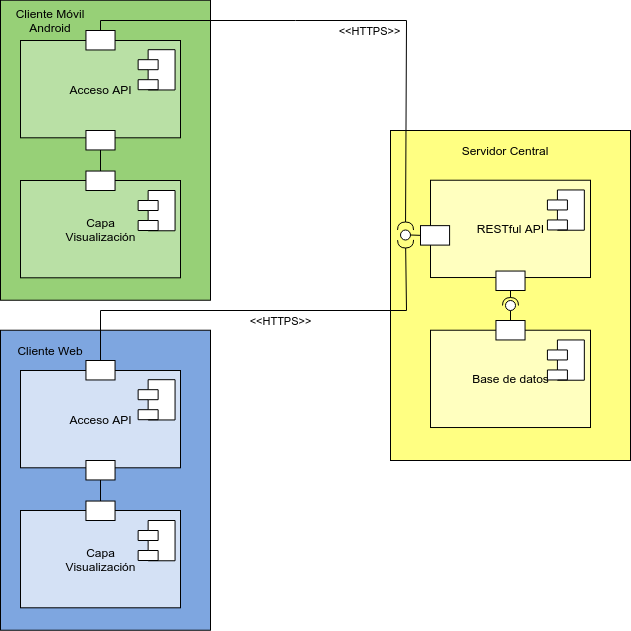

The diagram above was exported from draw.io. Its source (the exported page's mxGraphModel, read from the mxfile embedded in the PNG):
<mxGraphModel dx="4238" dy="643" grid="1" gridSize="10" guides="1" tooltips="1" connect="1" arrows="1" fold="1" page="1" pageScale="1" pageWidth="1100" pageHeight="850" background="#ffffff" math="0" shadow="0">
  <root>
    <mxCell id="0" />
    <mxCell id="1" parent="0" />
    <mxCell id="8-YBRWAGlGVByRnaKLoM-30" value="" style="group" parent="1" vertex="1" connectable="0">
      <mxGeometry x="-2140" y="220" width="200" height="249.72972972972974" as="geometry" />
    </mxCell>
    <mxCell id="8-YBRWAGlGVByRnaKLoM-31" value="" style="group" parent="8-YBRWAGlGVByRnaKLoM-30" vertex="1" connectable="0">
      <mxGeometry y="9.72972972972973" width="200" height="240" as="geometry" />
    </mxCell>
    <mxCell id="8-YBRWAGlGVByRnaKLoM-63" value="" style="rounded=0;whiteSpace=wrap;html=1;fillColor=#97D077;" parent="8-YBRWAGlGVByRnaKLoM-31" vertex="1">
      <mxGeometry x="-20" y="-60" width="210" height="300" as="geometry" />
    </mxCell>
    <mxCell id="8-YBRWAGlGVByRnaKLoM-32" value="Acceso API" style="html=1;fillColor=#B9E0A5;" parent="8-YBRWAGlGVByRnaKLoM-31" vertex="1">
      <mxGeometry y="-19.73" width="160" height="97.29729729729728" as="geometry" />
    </mxCell>
    <mxCell id="8-YBRWAGlGVByRnaKLoM-36" value="" style="whiteSpace=wrap;html=1;" parent="8-YBRWAGlGVByRnaKLoM-31" vertex="1">
      <mxGeometry x="65.45454545454545" y="-29.72972972972974" width="29.090909090909086" height="19.45945945945946" as="geometry" />
    </mxCell>
    <mxCell id="8-YBRWAGlGVByRnaKLoM-34" value="" style="shape=module;align=left;spacingLeft=20;align=center;verticalAlign=top;" parent="8-YBRWAGlGVByRnaKLoM-31" vertex="1">
      <mxGeometry x="117.63" y="-10.54" width="36.92" height="40.27" as="geometry" />
    </mxCell>
    <mxCell id="8-YBRWAGlGVByRnaKLoM-66" value="Cliente Móvil&lt;br&gt;Android" style="text;html=1;strokeColor=none;fillColor=none;align=center;verticalAlign=middle;whiteSpace=wrap;rounded=0;" parent="8-YBRWAGlGVByRnaKLoM-31" vertex="1">
      <mxGeometry x="-20" y="-49.72972972972974" width="100" height="20" as="geometry" />
    </mxCell>
    <mxCell id="8-YBRWAGlGVByRnaKLoM-67" value="Capa&lt;br&gt;Visualización" style="html=1;fillColor=#B9E0A5;" parent="8-YBRWAGlGVByRnaKLoM-31" vertex="1">
      <mxGeometry y="120.26999999999998" width="160" height="97.29729729729728" as="geometry" />
    </mxCell>
    <mxCell id="8-YBRWAGlGVByRnaKLoM-68" value="" style="shape=module;align=left;spacingLeft=20;align=center;verticalAlign=top;" parent="8-YBRWAGlGVByRnaKLoM-31" vertex="1">
      <mxGeometry x="117.63000000000015" y="130.27000000000004" width="36.92" height="40.27" as="geometry" />
    </mxCell>
    <mxCell id="8-YBRWAGlGVByRnaKLoM-71" style="edgeStyle=orthogonalEdgeStyle;rounded=0;orthogonalLoop=1;jettySize=auto;html=1;exitX=0.5;exitY=1;exitDx=0;exitDy=0;endArrow=none;endFill=0;strokeColor=#000000;" parent="8-YBRWAGlGVByRnaKLoM-31" source="8-YBRWAGlGVByRnaKLoM-69" target="8-YBRWAGlGVByRnaKLoM-70" edge="1">
      <mxGeometry relative="1" as="geometry" />
    </mxCell>
    <mxCell id="8-YBRWAGlGVByRnaKLoM-69" value="" style="whiteSpace=wrap;html=1;" parent="8-YBRWAGlGVByRnaKLoM-31" vertex="1">
      <mxGeometry x="65.4545454545455" y="70.27027027027026" width="29.090909090909086" height="19.45945945945946" as="geometry" />
    </mxCell>
    <mxCell id="8-YBRWAGlGVByRnaKLoM-70" value="" style="whiteSpace=wrap;html=1;" parent="8-YBRWAGlGVByRnaKLoM-31" vertex="1">
      <mxGeometry x="65.4545454545455" y="110.81027027027028" width="29.090909090909086" height="19.45945945945946" as="geometry" />
    </mxCell>
    <mxCell id="8-YBRWAGlGVByRnaKLoM-65" value="" style="group" parent="1" vertex="1" connectable="0">
      <mxGeometry x="-1770" y="300" width="240" height="330" as="geometry" />
    </mxCell>
    <mxCell id="8-YBRWAGlGVByRnaKLoM-23" value="" style="rounded=0;whiteSpace=wrap;html=1;fillColor=#ffff82;" parent="8-YBRWAGlGVByRnaKLoM-65" vertex="1">
      <mxGeometry width="240" height="330" as="geometry" />
    </mxCell>
    <mxCell id="8-YBRWAGlGVByRnaKLoM-13" value="" style="group" parent="8-YBRWAGlGVByRnaKLoM-65" vertex="1" connectable="0">
      <mxGeometry x="40" y="190" width="160" height="120" as="geometry" />
    </mxCell>
    <mxCell id="8-YBRWAGlGVByRnaKLoM-5" value="" style="group" parent="8-YBRWAGlGVByRnaKLoM-13" vertex="1" connectable="0">
      <mxGeometry y="9.72972972972973" width="160" height="110.27027027027026" as="geometry" />
    </mxCell>
    <mxCell id="8-YBRWAGlGVByRnaKLoM-3" value="Base de datos" style="html=1;fillColor=#ffffbf;" parent="8-YBRWAGlGVByRnaKLoM-5" vertex="1">
      <mxGeometry width="160" height="97.29729729729728" as="geometry" />
    </mxCell>
    <mxCell id="8-YBRWAGlGVByRnaKLoM-4" value="" style="group" parent="8-YBRWAGlGVByRnaKLoM-5" vertex="1" connectable="0">
      <mxGeometry width="160" height="97.29729729729728" as="geometry" />
    </mxCell>
    <mxCell id="8-YBRWAGlGVByRnaKLoM-2" value="" style="shape=module;align=left;spacingLeft=20;align=center;verticalAlign=top;" parent="8-YBRWAGlGVByRnaKLoM-4" vertex="1">
      <mxGeometry x="116.92" y="9.73" width="36.92" height="40.27" as="geometry" />
    </mxCell>
    <mxCell id="8-YBRWAGlGVByRnaKLoM-6" value="" style="whiteSpace=wrap;html=1;" parent="8-YBRWAGlGVByRnaKLoM-13" vertex="1">
      <mxGeometry x="65.45454545454545" width="29.090909090909086" height="19.45945945945946" as="geometry" />
    </mxCell>
    <mxCell id="8-YBRWAGlGVByRnaKLoM-14" value="" style="group" parent="8-YBRWAGlGVByRnaKLoM-65" vertex="1" connectable="0">
      <mxGeometry x="40" y="40" width="160" height="120" as="geometry" />
    </mxCell>
    <mxCell id="8-YBRWAGlGVByRnaKLoM-15" value="" style="group" parent="8-YBRWAGlGVByRnaKLoM-14" vertex="1" connectable="0">
      <mxGeometry y="9.72972972972973" width="160" height="110.27027027027026" as="geometry" />
    </mxCell>
    <mxCell id="8-YBRWAGlGVByRnaKLoM-16" value="RESTful API" style="html=1;fillColor=#ffffbf;" parent="8-YBRWAGlGVByRnaKLoM-15" vertex="1">
      <mxGeometry width="160" height="97.29729729729728" as="geometry" />
    </mxCell>
    <mxCell id="8-YBRWAGlGVByRnaKLoM-17" value="" style="group" parent="8-YBRWAGlGVByRnaKLoM-15" vertex="1" connectable="0">
      <mxGeometry width="160" height="97.29729729729728" as="geometry" />
    </mxCell>
    <mxCell id="8-YBRWAGlGVByRnaKLoM-18" value="" style="shape=module;align=left;spacingLeft=20;align=center;verticalAlign=top;" parent="8-YBRWAGlGVByRnaKLoM-17" vertex="1">
      <mxGeometry x="116.92" y="9.73" width="36.92" height="40.27" as="geometry" />
    </mxCell>
    <mxCell id="8-YBRWAGlGVByRnaKLoM-20" value="" style="whiteSpace=wrap;html=1;" parent="8-YBRWAGlGVByRnaKLoM-15" vertex="1">
      <mxGeometry x="65.4545454545455" y="90.81027027027028" width="29.090909090909086" height="19.45945945945946" as="geometry" />
    </mxCell>
    <mxCell id="8-YBRWAGlGVByRnaKLoM-19" value="" style="whiteSpace=wrap;html=1;" parent="8-YBRWAGlGVByRnaKLoM-15" vertex="1">
      <mxGeometry x="-9.99545454545455" y="45.410270270270246" width="29.090909090909086" height="19.45945945945946" as="geometry" />
    </mxCell>
    <mxCell id="8-YBRWAGlGVByRnaKLoM-45" value="" style="rounded=0;orthogonalLoop=1;jettySize=auto;html=1;endArrow=none;endFill=0;strokeColor=#000000;exitX=0.5;exitY=0;exitDx=0;exitDy=0;" parent="8-YBRWAGlGVByRnaKLoM-65" source="8-YBRWAGlGVByRnaKLoM-6" target="8-YBRWAGlGVByRnaKLoM-47" edge="1">
      <mxGeometry relative="1" as="geometry">
        <mxPoint x="100" y="175" as="sourcePoint" />
      </mxGeometry>
    </mxCell>
    <mxCell id="8-YBRWAGlGVByRnaKLoM-46" value="" style="rounded=0;orthogonalLoop=1;jettySize=auto;html=1;endArrow=halfCircle;endFill=0;entryX=0.5;entryY=0.5;entryDx=0;entryDy=0;endSize=6;strokeWidth=1;exitX=0.5;exitY=1;exitDx=0;exitDy=0;" parent="8-YBRWAGlGVByRnaKLoM-65" source="8-YBRWAGlGVByRnaKLoM-20" target="8-YBRWAGlGVByRnaKLoM-47" edge="1">
      <mxGeometry relative="1" as="geometry">
        <mxPoint x="140" y="175" as="sourcePoint" />
      </mxGeometry>
    </mxCell>
    <mxCell id="8-YBRWAGlGVByRnaKLoM-47" value="" style="ellipse;whiteSpace=wrap;html=1;fontFamily=Helvetica;fontSize=12;fontColor=#000000;align=center;strokeColor=#000000;fillColor=#ffffff;points=[];aspect=fixed;resizable=0;direction=east;" parent="8-YBRWAGlGVByRnaKLoM-65" vertex="1">
      <mxGeometry x="115" y="170" width="10" height="10" as="geometry" />
    </mxCell>
    <mxCell id="8-YBRWAGlGVByRnaKLoM-51" value="" style="rounded=0;orthogonalLoop=1;jettySize=auto;html=1;endArrow=none;endFill=0;strokeColor=#000000;exitX=0;exitY=0.5;exitDx=0;exitDy=0;" parent="8-YBRWAGlGVByRnaKLoM-65" source="8-YBRWAGlGVByRnaKLoM-19" target="8-YBRWAGlGVByRnaKLoM-53" edge="1">
      <mxGeometry relative="1" as="geometry">
        <mxPoint x="30" y="125" as="sourcePoint" />
      </mxGeometry>
    </mxCell>
    <mxCell id="8-YBRWAGlGVByRnaKLoM-53" value="" style="ellipse;whiteSpace=wrap;html=1;fontFamily=Helvetica;fontSize=12;fontColor=#000000;align=center;strokeColor=#000000;fillColor=#ffffff;points=[];aspect=fixed;resizable=0;" parent="8-YBRWAGlGVByRnaKLoM-65" vertex="1">
      <mxGeometry x="10" y="99.5" width="10" height="10" as="geometry" />
    </mxCell>
    <mxCell id="8-YBRWAGlGVByRnaKLoM-89" value="Servidor Central" style="text;html=1;strokeColor=none;fillColor=none;align=center;verticalAlign=middle;whiteSpace=wrap;rounded=0;" parent="8-YBRWAGlGVByRnaKLoM-65" vertex="1">
      <mxGeometry x="60" y="10" width="110" height="20" as="geometry" />
    </mxCell>
    <mxCell id="8-YBRWAGlGVByRnaKLoM-59" value="" style="rounded=0;orthogonalLoop=1;jettySize=auto;html=1;endArrow=halfCircle;endFill=0;endSize=6;strokeWidth=1;exitX=0.5;exitY=0;exitDx=0;exitDy=0;" parent="1" source="8-YBRWAGlGVByRnaKLoM-36" target="8-YBRWAGlGVByRnaKLoM-53" edge="1">
      <mxGeometry relative="1" as="geometry">
        <mxPoint x="-1865" y="290" as="sourcePoint" />
        <mxPoint x="-1730" y="280" as="targetPoint" />
        <Array as="points">
          <mxPoint x="-2060" y="190" />
          <mxPoint x="-1865" y="190" />
          <mxPoint x="-1754" y="190" />
        </Array>
      </mxGeometry>
    </mxCell>
    <mxCell id="8-YBRWAGlGVByRnaKLoM-61" value="&amp;lt;&amp;lt;HTTPS&amp;gt;&amp;gt;" style="edgeLabel;html=1;align=center;verticalAlign=middle;resizable=0;points=[];" parent="8-YBRWAGlGVByRnaKLoM-59" vertex="1" connectable="0">
      <mxGeometry x="-0.0947" y="2" relative="1" as="geometry">
        <mxPoint x="40.34" y="12" as="offset" />
      </mxGeometry>
    </mxCell>
    <mxCell id="8-YBRWAGlGVByRnaKLoM-72" value="" style="group" parent="1" vertex="1" connectable="0">
      <mxGeometry x="-2140" y="550" width="200" height="249.72972972972974" as="geometry" />
    </mxCell>
    <mxCell id="8-YBRWAGlGVByRnaKLoM-73" value="" style="group" parent="8-YBRWAGlGVByRnaKLoM-72" vertex="1" connectable="0">
      <mxGeometry y="9.72972972972973" width="200" height="240" as="geometry" />
    </mxCell>
    <mxCell id="8-YBRWAGlGVByRnaKLoM-74" value="" style="rounded=0;whiteSpace=wrap;html=1;fillColor=#7EA6E0;" parent="8-YBRWAGlGVByRnaKLoM-73" vertex="1">
      <mxGeometry x="-20" y="-60" width="210" height="300" as="geometry" />
    </mxCell>
    <mxCell id="8-YBRWAGlGVByRnaKLoM-75" value="Acceso API" style="html=1;fillColor=#D4E1F5;" parent="8-YBRWAGlGVByRnaKLoM-73" vertex="1">
      <mxGeometry y="-19.73" width="160" height="97.29729729729728" as="geometry" />
    </mxCell>
    <mxCell id="8-YBRWAGlGVByRnaKLoM-76" value="" style="whiteSpace=wrap;html=1;" parent="8-YBRWAGlGVByRnaKLoM-73" vertex="1">
      <mxGeometry x="65.45454545454545" y="-29.72972972972974" width="29.090909090909086" height="19.45945945945946" as="geometry" />
    </mxCell>
    <mxCell id="8-YBRWAGlGVByRnaKLoM-77" value="" style="shape=module;align=left;spacingLeft=20;align=center;verticalAlign=top;" parent="8-YBRWAGlGVByRnaKLoM-73" vertex="1">
      <mxGeometry x="117.63" y="-10.54" width="36.92" height="40.27" as="geometry" />
    </mxCell>
    <mxCell id="8-YBRWAGlGVByRnaKLoM-78" value="Cliente Web" style="text;html=1;strokeColor=none;fillColor=none;align=center;verticalAlign=middle;whiteSpace=wrap;rounded=0;" parent="8-YBRWAGlGVByRnaKLoM-73" vertex="1">
      <mxGeometry x="-20" y="-49.72972972972974" width="100" height="20" as="geometry" />
    </mxCell>
    <mxCell id="8-YBRWAGlGVByRnaKLoM-79" value="Capa&lt;br&gt;Visualización" style="html=1;fillColor=#D4E1F5;" parent="8-YBRWAGlGVByRnaKLoM-73" vertex="1">
      <mxGeometry y="120.26999999999998" width="160" height="97.29729729729728" as="geometry" />
    </mxCell>
    <mxCell id="8-YBRWAGlGVByRnaKLoM-80" value="" style="shape=module;align=left;spacingLeft=20;align=center;verticalAlign=top;" parent="8-YBRWAGlGVByRnaKLoM-73" vertex="1">
      <mxGeometry x="117.63000000000015" y="130.27000000000004" width="36.92" height="40.27" as="geometry" />
    </mxCell>
    <mxCell id="8-YBRWAGlGVByRnaKLoM-81" style="edgeStyle=orthogonalEdgeStyle;rounded=0;orthogonalLoop=1;jettySize=auto;html=1;exitX=0.5;exitY=1;exitDx=0;exitDy=0;endArrow=none;endFill=0;strokeColor=#000000;" parent="8-YBRWAGlGVByRnaKLoM-73" source="8-YBRWAGlGVByRnaKLoM-82" target="8-YBRWAGlGVByRnaKLoM-83" edge="1">
      <mxGeometry relative="1" as="geometry" />
    </mxCell>
    <mxCell id="8-YBRWAGlGVByRnaKLoM-82" value="" style="whiteSpace=wrap;html=1;" parent="8-YBRWAGlGVByRnaKLoM-73" vertex="1">
      <mxGeometry x="65.4545454545455" y="70.27027027027026" width="29.090909090909086" height="19.45945945945946" as="geometry" />
    </mxCell>
    <mxCell id="8-YBRWAGlGVByRnaKLoM-83" value="" style="whiteSpace=wrap;html=1;" parent="8-YBRWAGlGVByRnaKLoM-73" vertex="1">
      <mxGeometry x="65.4545454545455" y="110.81027027027028" width="29.090909090909086" height="19.45945945945946" as="geometry" />
    </mxCell>
    <mxCell id="8-YBRWAGlGVByRnaKLoM-86" value="" style="rounded=0;orthogonalLoop=1;jettySize=auto;html=1;endArrow=halfCircle;endFill=0;endSize=6;strokeWidth=1;exitX=0.5;exitY=0;exitDx=0;exitDy=0;" parent="1" source="8-YBRWAGlGVByRnaKLoM-76" target="8-YBRWAGlGVByRnaKLoM-53" edge="1">
      <mxGeometry relative="1" as="geometry">
        <mxPoint x="-1900" y="495" as="sourcePoint" />
        <mxPoint x="-1920" y="495" as="targetPoint" />
        <Array as="points">
          <mxPoint x="-2060" y="480" />
          <mxPoint x="-1754" y="480" />
        </Array>
      </mxGeometry>
    </mxCell>
    <mxCell id="8-YBRWAGlGVByRnaKLoM-88" value="&amp;lt;&amp;lt;HTTPS&amp;gt;&amp;gt;" style="edgeLabel;html=1;align=center;verticalAlign=middle;resizable=0;points=[];" parent="8-YBRWAGlGVByRnaKLoM-86" vertex="1" connectable="0">
      <mxGeometry x="0.0742" y="-1" relative="1" as="geometry">
        <mxPoint y="9" as="offset" />
      </mxGeometry>
    </mxCell>
  </root>
</mxGraphModel>